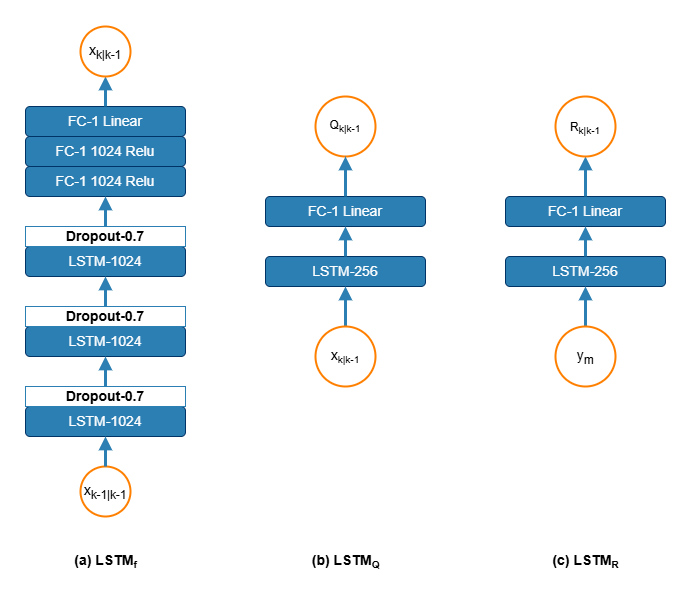

The diagram above was exported from draw.io. Its source (the exported page's mxGraphModel, read from the mxfile embedded in the PNG):
<mxGraphModel dx="1562" dy="891" grid="1" gridSize="10" guides="1" tooltips="1" connect="1" arrows="1" fold="1" page="1" pageScale="1" pageWidth="1169" pageHeight="827" math="0" shadow="0">
  <root>
    <mxCell id="0" />
    <mxCell id="1" parent="0" />
    <mxCell id="3hz-Cu_VJg6a0MOkvYrD-1" value="&lt;font color=&quot;#ffffff&quot; style=&quot;font-size: 14px;&quot;&gt;FC-1 Linear&lt;/font&gt;" style="rounded=1;whiteSpace=wrap;html=1;fillColor=#2C7FB3;strokeColor=#003366;" parent="1" vertex="1">
      <mxGeometry x="560" y="290" width="160" height="30" as="geometry" />
    </mxCell>
    <mxCell id="3hz-Cu_VJg6a0MOkvYrD-2" value="&lt;font color=&quot;#ffffff&quot; style=&quot;font-size: 14px;&quot;&gt;FC-1 Linear&lt;/font&gt;" style="rounded=1;whiteSpace=wrap;html=1;fillColor=#2C7FB3;strokeColor=#003366;" parent="1" vertex="1">
      <mxGeometry x="800" y="290" width="160" height="30" as="geometry" />
    </mxCell>
    <mxCell id="3hz-Cu_VJg6a0MOkvYrD-3" value="&lt;font color=&quot;#ffffff&quot; style=&quot;font-size: 14px;&quot;&gt;FC-1 Linear&lt;/font&gt;" style="rounded=1;whiteSpace=wrap;html=1;fillColor=#2C7FB3;strokeColor=#003366;" parent="1" vertex="1">
      <mxGeometry x="320" y="200" width="160" height="30" as="geometry" />
    </mxCell>
    <mxCell id="3hz-Cu_VJg6a0MOkvYrD-4" value="&lt;font color=&quot;#ffffff&quot; style=&quot;font-size: 14px;&quot;&gt;LSTM-256&lt;/font&gt;" style="rounded=1;whiteSpace=wrap;html=1;fillColor=#2C7FB3;strokeColor=#003366;" parent="1" vertex="1">
      <mxGeometry x="560" y="350" width="160" height="30" as="geometry" />
    </mxCell>
    <mxCell id="3hz-Cu_VJg6a0MOkvYrD-5" value="&lt;font color=&quot;#ffffff&quot; style=&quot;font-size: 14px;&quot;&gt;LSTM-256&lt;/font&gt;" style="rounded=1;whiteSpace=wrap;html=1;fillColor=#2C7FB3;strokeColor=#003366;" parent="1" vertex="1">
      <mxGeometry x="800" y="350" width="160" height="30" as="geometry" />
    </mxCell>
    <mxCell id="3hz-Cu_VJg6a0MOkvYrD-6" value="Q&lt;sub&gt;k|k-1&lt;/sub&gt;" style="ellipse;whiteSpace=wrap;html=1;aspect=fixed;strokeWidth=2;strokeColor=#FF8000;" parent="1" vertex="1">
      <mxGeometry x="610" y="190" width="60" height="60" as="geometry" />
    </mxCell>
    <mxCell id="3hz-Cu_VJg6a0MOkvYrD-11" value="" style="endArrow=block;html=1;rounded=1;exitX=0.5;exitY=0;exitDx=0;exitDy=0;entryX=0.5;entryY=1;entryDx=0;entryDy=0;strokeWidth=3;curved=0;strokeColor=#2C7FB3;endSize=6;startSize=6;jumpStyle=none;endFill=1;" parent="1" target="3hz-Cu_VJg6a0MOkvYrD-4" edge="1">
      <mxGeometry width="50" height="50" relative="1" as="geometry">
        <mxPoint x="640" y="420" as="sourcePoint" />
        <mxPoint x="740" y="430" as="targetPoint" />
      </mxGeometry>
    </mxCell>
    <mxCell id="Bz3XmAj7K0o91D-MTdjv-1" value="" style="endArrow=block;html=1;rounded=1;exitX=0.5;exitY=0;exitDx=0;exitDy=0;entryX=0.5;entryY=1;entryDx=0;entryDy=0;strokeWidth=3;curved=0;strokeColor=#2C7FB3;endSize=6;startSize=6;jumpStyle=none;endFill=1;" parent="1" source="3hz-Cu_VJg6a0MOkvYrD-4" target="3hz-Cu_VJg6a0MOkvYrD-1" edge="1">
      <mxGeometry width="50" height="50" relative="1" as="geometry">
        <mxPoint x="490" y="340" as="sourcePoint" />
        <mxPoint x="490" y="300" as="targetPoint" />
      </mxGeometry>
    </mxCell>
    <mxCell id="Bz3XmAj7K0o91D-MTdjv-2" value="" style="endArrow=block;html=1;rounded=1;exitX=0.5;exitY=0;exitDx=0;exitDy=0;entryX=0.5;entryY=1;entryDx=0;entryDy=0;strokeWidth=3;curved=0;strokeColor=#2C7FB3;endSize=6;startSize=6;jumpStyle=none;endFill=1;" parent="1" source="3hz-Cu_VJg6a0MOkvYrD-1" target="3hz-Cu_VJg6a0MOkvYrD-6" edge="1">
      <mxGeometry width="50" height="50" relative="1" as="geometry">
        <mxPoint x="740" y="210" as="sourcePoint" />
        <mxPoint x="740" y="170" as="targetPoint" />
      </mxGeometry>
    </mxCell>
    <mxCell id="Bz3XmAj7K0o91D-MTdjv-3" value="" style="endArrow=block;html=1;rounded=1;exitX=0.5;exitY=0;exitDx=0;exitDy=0;entryX=0.5;entryY=1;entryDx=0;entryDy=0;strokeWidth=3;curved=0;strokeColor=#2C7FB3;endSize=6;startSize=6;jumpStyle=none;endFill=1;" parent="1" target="3hz-Cu_VJg6a0MOkvYrD-5" edge="1">
      <mxGeometry width="50" height="50" relative="1" as="geometry">
        <mxPoint x="880" y="420" as="sourcePoint" />
        <mxPoint x="1040" y="380" as="targetPoint" />
      </mxGeometry>
    </mxCell>
    <mxCell id="Bz3XmAj7K0o91D-MTdjv-4" value="" style="endArrow=block;html=1;rounded=1;exitX=0.5;exitY=0;exitDx=0;exitDy=0;entryX=0.5;entryY=1;entryDx=0;entryDy=0;strokeWidth=3;curved=0;strokeColor=#2C7FB3;endSize=6;startSize=6;jumpStyle=none;endFill=1;" parent="1" source="3hz-Cu_VJg6a0MOkvYrD-5" target="3hz-Cu_VJg6a0MOkvYrD-2" edge="1">
      <mxGeometry width="50" height="50" relative="1" as="geometry">
        <mxPoint x="1060" y="260" as="sourcePoint" />
        <mxPoint x="1060" y="220" as="targetPoint" />
      </mxGeometry>
    </mxCell>
    <mxCell id="Bz3XmAj7K0o91D-MTdjv-5" value="" style="endArrow=block;html=1;rounded=1;exitX=0.5;exitY=0;exitDx=0;exitDy=0;entryX=0.5;entryY=1;entryDx=0;entryDy=0;strokeWidth=3;curved=0;strokeColor=#2C7FB3;endSize=6;startSize=6;jumpStyle=none;endFill=1;" parent="1" source="3hz-Cu_VJg6a0MOkvYrD-2" edge="1">
      <mxGeometry width="50" height="50" relative="1" as="geometry">
        <mxPoint x="1030" y="190" as="sourcePoint" />
        <mxPoint x="880" y="250" as="targetPoint" />
      </mxGeometry>
    </mxCell>
    <mxCell id="Bz3XmAj7K0o91D-MTdjv-6" value="&lt;font color=&quot;#ffffff&quot; style=&quot;font-size: 14px;&quot;&gt;FC-1 1024 Relu&lt;/font&gt;" style="rounded=1;whiteSpace=wrap;html=1;fillColor=#2C7FB3;strokeColor=#003366;" parent="1" vertex="1">
      <mxGeometry x="320" y="230" width="160" height="30" as="geometry" />
    </mxCell>
    <mxCell id="Bz3XmAj7K0o91D-MTdjv-7" value="&lt;font color=&quot;#ffffff&quot; style=&quot;font-size: 14px;&quot;&gt;FC-1 1024 Relu&lt;/font&gt;" style="rounded=1;whiteSpace=wrap;html=1;fillColor=#2C7FB3;strokeColor=#003366;" parent="1" vertex="1">
      <mxGeometry x="320" y="260" width="160" height="30" as="geometry" />
    </mxCell>
    <mxCell id="Bz3XmAj7K0o91D-MTdjv-8" value="&lt;font color=&quot;#ffffff&quot; style=&quot;font-size: 14px;&quot;&gt;LSTM-1024&lt;/font&gt;" style="rounded=1;whiteSpace=wrap;html=1;fillColor=#2C7FB3;strokeColor=#003366;" parent="1" vertex="1">
      <mxGeometry x="320" y="340" width="160" height="30" as="geometry" />
    </mxCell>
    <mxCell id="Bz3XmAj7K0o91D-MTdjv-9" value="&lt;font face=&quot;Helvetica&quot; style=&quot;font-size: 14px;&quot;&gt;&lt;b style=&quot;&quot;&gt;Dropout-0.7&lt;/b&gt;&lt;/font&gt;" style="rounded=0;whiteSpace=wrap;html=1;strokeColor=#2C7FB3;" parent="1" vertex="1">
      <mxGeometry x="320" y="320" width="160" height="20" as="geometry" />
    </mxCell>
    <mxCell id="Bz3XmAj7K0o91D-MTdjv-11" value="&lt;font color=&quot;#ffffff&quot; style=&quot;font-size: 14px;&quot;&gt;LSTM-1024&lt;/font&gt;" style="rounded=1;whiteSpace=wrap;html=1;fillColor=#2C7FB3;strokeColor=#003366;" parent="1" vertex="1">
      <mxGeometry x="320" y="420" width="160" height="30" as="geometry" />
    </mxCell>
    <mxCell id="Bz3XmAj7K0o91D-MTdjv-12" value="&lt;font face=&quot;Helvetica&quot; style=&quot;font-size: 14px;&quot;&gt;&lt;b style=&quot;&quot;&gt;Dropout-0.7&lt;/b&gt;&lt;/font&gt;" style="rounded=0;whiteSpace=wrap;html=1;strokeColor=#2C7FB3;" parent="1" vertex="1">
      <mxGeometry x="320" y="400" width="160" height="20" as="geometry" />
    </mxCell>
    <mxCell id="Bz3XmAj7K0o91D-MTdjv-13" value="&lt;font color=&quot;#ffffff&quot; style=&quot;font-size: 14px;&quot;&gt;LSTM-1024&lt;/font&gt;" style="rounded=1;whiteSpace=wrap;html=1;fillColor=#2C7FB3;strokeColor=#003366;" parent="1" vertex="1">
      <mxGeometry x="320" y="500" width="160" height="30" as="geometry" />
    </mxCell>
    <mxCell id="Bz3XmAj7K0o91D-MTdjv-14" value="&lt;font face=&quot;Helvetica&quot; style=&quot;font-size: 14px;&quot;&gt;&lt;b style=&quot;&quot;&gt;Dropout-0.7&lt;/b&gt;&lt;/font&gt;" style="rounded=0;whiteSpace=wrap;html=1;strokeColor=#2C7FB3;" parent="1" vertex="1">
      <mxGeometry x="320" y="480" width="160" height="20" as="geometry" />
    </mxCell>
    <mxCell id="Bz3XmAj7K0o91D-MTdjv-16" value="&lt;font style=&quot;font-size: 14px;&quot;&gt;x&lt;sub&gt;k-1|k-1&lt;/sub&gt;&lt;/font&gt;" style="ellipse;whiteSpace=wrap;html=1;aspect=fixed;strokeWidth=2;strokeColor=#FF8000;" parent="1" vertex="1">
      <mxGeometry x="375" y="560" width="50" height="50" as="geometry" />
    </mxCell>
    <mxCell id="Bz3XmAj7K0o91D-MTdjv-17" value="" style="endArrow=block;html=1;rounded=1;exitX=0.5;exitY=0;exitDx=0;exitDy=0;entryX=0.5;entryY=1;entryDx=0;entryDy=0;strokeWidth=3;curved=0;strokeColor=#2C7FB3;endSize=6;startSize=6;jumpStyle=none;endFill=1;" parent="1" source="Bz3XmAj7K0o91D-MTdjv-16" target="Bz3XmAj7K0o91D-MTdjv-13" edge="1">
      <mxGeometry width="50" height="50" relative="1" as="geometry">
        <mxPoint x="610" y="470" as="sourcePoint" />
        <mxPoint x="610" y="430" as="targetPoint" />
      </mxGeometry>
    </mxCell>
    <mxCell id="Bz3XmAj7K0o91D-MTdjv-18" value="" style="endArrow=block;html=1;rounded=1;exitX=0.5;exitY=0;exitDx=0;exitDy=0;entryX=0.5;entryY=1;entryDx=0;entryDy=0;strokeWidth=3;curved=0;strokeColor=#2C7FB3;endSize=6;startSize=6;jumpStyle=none;endFill=1;" parent="1" source="Bz3XmAj7K0o91D-MTdjv-14" target="Bz3XmAj7K0o91D-MTdjv-11" edge="1">
      <mxGeometry width="50" height="50" relative="1" as="geometry">
        <mxPoint x="510" y="460" as="sourcePoint" />
        <mxPoint x="510" y="420" as="targetPoint" />
      </mxGeometry>
    </mxCell>
    <mxCell id="Bz3XmAj7K0o91D-MTdjv-19" value="" style="endArrow=block;html=1;rounded=1;exitX=0.5;exitY=0;exitDx=0;exitDy=0;entryX=0.5;entryY=1;entryDx=0;entryDy=0;strokeWidth=3;curved=0;strokeColor=#2C7FB3;endSize=6;startSize=6;jumpStyle=none;endFill=1;" parent="1" source="Bz3XmAj7K0o91D-MTdjv-12" target="Bz3XmAj7K0o91D-MTdjv-8" edge="1">
      <mxGeometry width="50" height="50" relative="1" as="geometry">
        <mxPoint x="540" y="380" as="sourcePoint" />
        <mxPoint x="540" y="340" as="targetPoint" />
      </mxGeometry>
    </mxCell>
    <mxCell id="Bz3XmAj7K0o91D-MTdjv-20" value="" style="endArrow=block;html=1;rounded=1;exitX=0.5;exitY=0;exitDx=0;exitDy=0;entryX=0.5;entryY=1;entryDx=0;entryDy=0;strokeWidth=3;curved=0;strokeColor=#2C7FB3;endSize=6;startSize=6;jumpStyle=none;endFill=1;" parent="1" source="Bz3XmAj7K0o91D-MTdjv-9" target="Bz3XmAj7K0o91D-MTdjv-7" edge="1">
      <mxGeometry width="50" height="50" relative="1" as="geometry">
        <mxPoint x="510" y="300" as="sourcePoint" />
        <mxPoint x="510" y="260" as="targetPoint" />
      </mxGeometry>
    </mxCell>
    <mxCell id="Bz3XmAj7K0o91D-MTdjv-21" value="" style="endArrow=block;html=1;rounded=1;exitX=0.5;exitY=0;exitDx=0;exitDy=0;entryX=0.5;entryY=1;entryDx=0;entryDy=0;strokeWidth=3;curved=0;strokeColor=#2C7FB3;endSize=6;startSize=6;jumpStyle=none;endFill=1;" parent="1" source="3hz-Cu_VJg6a0MOkvYrD-3" edge="1">
      <mxGeometry width="50" height="50" relative="1" as="geometry">
        <mxPoint x="490" y="150" as="sourcePoint" />
        <mxPoint x="400" y="170" as="targetPoint" />
      </mxGeometry>
    </mxCell>
    <mxCell id="Bz3XmAj7K0o91D-MTdjv-22" value="&lt;font style=&quot;&quot;&gt;&lt;b style=&quot;&quot;&gt;&lt;span style=&quot;font-size: 14px;&quot;&gt;(a) LSTM&lt;/span&gt;&lt;span style=&quot;font-size: 11.6667px;&quot;&gt;&lt;sub&gt;f&lt;/sub&gt;&lt;/span&gt;&lt;/b&gt;&lt;/font&gt;" style="text;html=1;align=center;verticalAlign=middle;whiteSpace=wrap;rounded=0;" parent="1" vertex="1">
      <mxGeometry x="352.5" y="640" width="95" height="30" as="geometry" />
    </mxCell>
    <mxCell id="Bz3XmAj7K0o91D-MTdjv-24" value="&lt;font style=&quot;&quot;&gt;&lt;b style=&quot;&quot;&gt;&lt;span style=&quot;font-size: 14px;&quot;&gt;(b) LSTM&lt;/span&gt;&lt;span style=&quot;font-size: 11.6667px;&quot;&gt;&lt;sub&gt;Q&lt;/sub&gt;&lt;/span&gt;&lt;/b&gt;&lt;/font&gt;" style="text;html=1;align=center;verticalAlign=middle;whiteSpace=wrap;rounded=0;" parent="1" vertex="1">
      <mxGeometry x="592.5" y="640" width="95" height="30" as="geometry" />
    </mxCell>
    <mxCell id="Bz3XmAj7K0o91D-MTdjv-25" value="&lt;font style=&quot;&quot;&gt;&lt;b style=&quot;&quot;&gt;&lt;span style=&quot;font-size: 14px;&quot;&gt;(c) LSTM&lt;/span&gt;&lt;span style=&quot;font-size: 11.6667px;&quot;&gt;&lt;sub&gt;R&lt;/sub&gt;&lt;/span&gt;&lt;/b&gt;&lt;/font&gt;" style="text;html=1;align=center;verticalAlign=middle;whiteSpace=wrap;rounded=0;" parent="1" vertex="1">
      <mxGeometry x="832.5" y="640" width="95" height="30" as="geometry" />
    </mxCell>
    <mxCell id="hf0ZCbTYDsrd_wAdct8u-2" value="&lt;font style=&quot;font-size: 14px;&quot;&gt;x&lt;sub&gt;k|k-1&lt;/sub&gt;&lt;/font&gt;" style="ellipse;whiteSpace=wrap;html=1;aspect=fixed;strokeWidth=2;strokeColor=#FF8000;" parent="1" vertex="1">
      <mxGeometry x="375" y="120" width="50" height="50" as="geometry" />
    </mxCell>
    <mxCell id="hf0ZCbTYDsrd_wAdct8u-3" value="&lt;span style=&quot;font-size: 14px;&quot;&gt;x&lt;/span&gt;&lt;sub&gt;k|k-1&lt;/sub&gt;" style="ellipse;whiteSpace=wrap;html=1;aspect=fixed;strokeWidth=2;strokeColor=#FF8000;" parent="1" vertex="1">
      <mxGeometry x="610" y="420" width="60" height="60" as="geometry" />
    </mxCell>
    <mxCell id="hf0ZCbTYDsrd_wAdct8u-4" value="&lt;span style=&quot;font-size: 14px;&quot;&gt;y&lt;sub&gt;m&lt;/sub&gt;&lt;/span&gt;" style="ellipse;whiteSpace=wrap;html=1;aspect=fixed;strokeWidth=2;strokeColor=#FF8000;" parent="1" vertex="1">
      <mxGeometry x="850" y="420" width="60" height="60" as="geometry" />
    </mxCell>
    <mxCell id="hf0ZCbTYDsrd_wAdct8u-5" value="&lt;sub&gt;&lt;span style=&quot;font-size: 12px;&quot;&gt;R&lt;sub&gt;k|k-1&lt;/sub&gt;&lt;/span&gt;&lt;/sub&gt;" style="ellipse;whiteSpace=wrap;html=1;aspect=fixed;strokeWidth=2;strokeColor=#FF8000;" parent="1" vertex="1">
      <mxGeometry x="850" y="190" width="60" height="60" as="geometry" />
    </mxCell>
  </root>
</mxGraphModel>